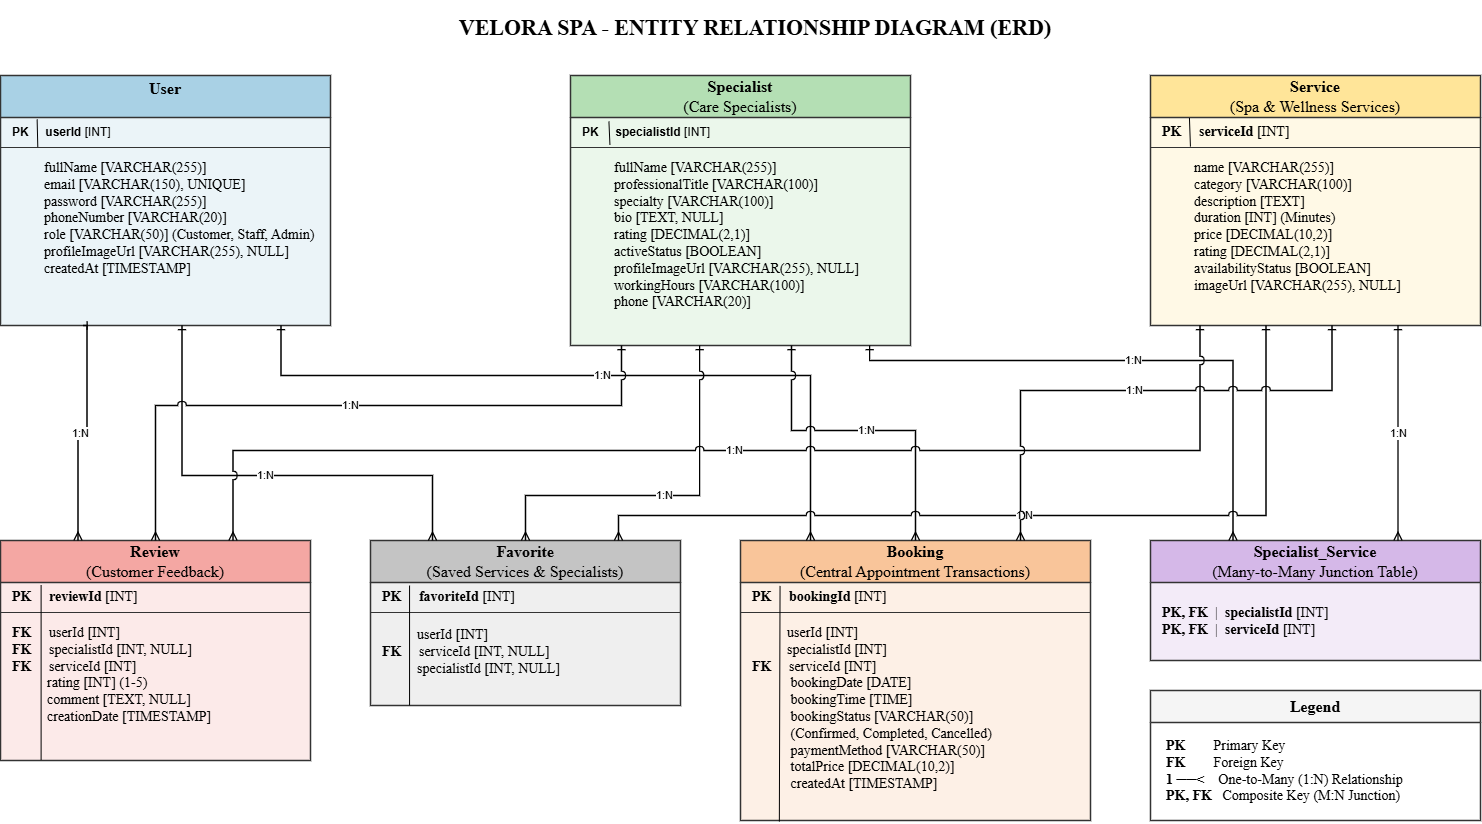

The diagram above was exported from draw.io. Its source (the exported page's mxGraphModel, read from the mxfile embedded in the PNG):
<mxGraphModel dx="1888" dy="1129" grid="0" gridSize="10" guides="0" tooltips="1" connect="1" arrows="1" fold="1" page="1" pageScale="1" pageWidth="1169" pageHeight="827" math="0" shadow="0">
  <root>
    <mxCell id="0" />
    <mxCell id="1" parent="0" />
    <mxCell id="title" parent="1" style="text;html=1;align=center;verticalAlign=middle;whiteSpace=wrap;rounded=0;" value="&lt;b style=&quot;font-size: 22px;&quot;&gt;&lt;font face=&quot;Times New Roman&quot;&gt;VELORA SPA - ENTITY RELATIONSHIP DIAGRAM (ERD)&lt;/font&gt;&lt;/b&gt;" vertex="1">
      <mxGeometry height="55" width="900" x="375" y="20" as="geometry" />
    </mxCell>
    <mxCell id="user_tbl" parent="1" style="swimlane;startSize=42;fillColor=#A9D1E5;swimlaneFillColor=#EBF4F8;strokeColor=#333333;strokeWidth=1.5;fontStyle=1;fontSize=14;whiteSpace=wrap;html=1;collapsible=0;" value="&lt;h4&gt;&lt;font face=&quot;Times New Roman&quot; style=&quot;font-size: 16px;&quot;&gt;User&lt;br&gt;&lt;/font&gt;&lt;br&gt;&lt;/h4&gt;" vertex="1">
      <mxGeometry height="250" width="330" x="70" y="95" as="geometry" />
    </mxCell>
    <mxCell id="user_pk" parent="user_tbl" style="text;html=1;align=left;verticalAlign=middle;spacingLeft=10;fontSize=12;strokeColor=#333333;fillColor=none;" value="&lt;b&gt;PK&lt;/b&gt;&amp;nbsp; &amp;nbsp; &amp;nbsp;&lt;b&gt;userId&lt;/b&gt; [INT]" vertex="1">
      <mxGeometry height="30" width="330" y="42" as="geometry" />
    </mxCell>
    <mxCell id="user_fields" parent="user_tbl" style="text;html=1;align=left;verticalAlign=top;spacingLeft=42;spacingTop=6;fontSize=12;strokeColor=none;fillColor=none;whiteSpace=wrap;" value="&lt;font face=&quot;Times New Roman&quot; style=&quot;font-size: 14px;&quot;&gt;fullName [VARCHAR(255)]&lt;br&gt;email [VARCHAR(150), UNIQUE]&lt;br&gt;password [VARCHAR(255)]&lt;br&gt;phoneNumber [VARCHAR(20)]&lt;br&gt;role [VARCHAR(50)] (Customer, Staff, Admin)&lt;br&gt;profileImageUrl [VARCHAR(255), NULL]&lt;br&gt;createdAt [TIMESTAMP]&lt;/font&gt;" vertex="1">
      <mxGeometry height="178" width="330" y="72" as="geometry" />
    </mxCell>
    <mxCell id="-kEoBACXKE4HK2cfTwiD-6" edge="1" parent="user_tbl" source="user_fields" style="endArrow=none;html=1;rounded=0;defaultLabelBackgroundColor=page;labelPadding=0 4;entryX=0.111;entryY=0.065;entryDx=0;entryDy=0;entryPerimeter=0;exitX=0.113;exitY=-0.002;exitDx=0;exitDy=0;exitPerimeter=0;" target="user_pk" value="">
      <mxGeometry height="50" relative="1" width="50" as="geometry">
        <mxPoint x="35" y="124" as="sourcePoint" />
        <mxPoint x="85" y="74" as="targetPoint" />
      </mxGeometry>
    </mxCell>
    <mxCell id="spec_tbl" parent="1" style="swimlane;startSize=42;fillColor=#B4DFB4;swimlaneFillColor=#EBF7EB;strokeColor=#333333;strokeWidth=1.5;fontStyle=1;fontSize=14;whiteSpace=wrap;html=1;collapsible=0;" value="&lt;font face=&quot;Times New Roman&quot; style=&quot;font-size: 16px;&quot;&gt;Specialist&lt;br&gt;&lt;span style=&quot;font-weight: normal;&quot;&gt;(Care Specialists)&lt;/span&gt;&lt;/font&gt;" vertex="1">
      <mxGeometry height="270" width="340" x="640" y="95" as="geometry" />
    </mxCell>
    <mxCell id="spec_pk" parent="spec_tbl" style="text;html=1;align=left;verticalAlign=middle;spacingLeft=10;fontSize=12;strokeColor=#333333;fillColor=none;" value="&lt;b&gt;PK&lt;/b&gt;&amp;nbsp; &amp;nbsp; &amp;nbsp;&lt;b&gt;specialistId&lt;/b&gt; [INT]" vertex="1">
      <mxGeometry height="30" width="340" y="42" as="geometry" />
    </mxCell>
    <mxCell id="spec_fields" parent="spec_tbl" style="text;html=1;align=left;verticalAlign=top;spacingLeft=42;spacingTop=6;fontSize=12;strokeColor=none;fillColor=none;whiteSpace=wrap;" value="&lt;font face=&quot;Times New Roman&quot; style=&quot;font-size: 14px;&quot;&gt;fullName [VARCHAR(255)]&lt;br&gt;professionalTitle [VARCHAR(100)]&lt;br&gt;specialty [VARCHAR(100)]&lt;br&gt;bio [TEXT, NULL]&lt;br&gt;rating [DECIMAL(2,1)]&lt;br&gt;activeStatus [BOOLEAN]&lt;br&gt;profileImageUrl [VARCHAR(255), NULL]&lt;br&gt;workingHours [VARCHAR(100)]&lt;br&gt;phone [VARCHAR(20)]&lt;/font&gt;" vertex="1">
      <mxGeometry height="198" width="340" y="72" as="geometry" />
    </mxCell>
    <mxCell id="-kEoBACXKE4HK2cfTwiD-5" edge="1" parent="spec_tbl" source="spec_fields" style="endArrow=none;html=1;rounded=0;defaultLabelBackgroundColor=page;labelPadding=0 4;entryX=0.113;entryY=0.132;entryDx=0;entryDy=0;entryPerimeter=0;exitX=0.116;exitY=-0.013;exitDx=0;exitDy=0;exitPerimeter=0;" target="spec_pk" value="">
      <mxGeometry height="50" relative="1" width="50" as="geometry">
        <mxPoint x="14" y="124" as="sourcePoint" />
        <mxPoint x="64" y="74" as="targetPoint" />
      </mxGeometry>
    </mxCell>
    <mxCell id="serv_tbl" parent="1" style="swimlane;startSize=42;fillColor=#FFE599;swimlaneFillColor=#FFF9E6;strokeColor=#333333;strokeWidth=1.5;fontStyle=1;fontSize=14;whiteSpace=wrap;html=1;collapsible=0;" value="&lt;font face=&quot;Times New Roman&quot; style=&quot;font-size: 16px;&quot;&gt;Service&lt;br&gt;&lt;span style=&quot;font-weight: normal;&quot;&gt;(Spa &amp;amp; Wellness Services)&lt;/span&gt;&lt;/font&gt;" vertex="1">
      <mxGeometry height="250" width="330" x="1220" y="95" as="geometry" />
    </mxCell>
    <mxCell id="serv_pk" parent="serv_tbl" style="text;html=1;align=left;verticalAlign=middle;spacingLeft=10;fontSize=12;strokeColor=#333333;fillColor=none;" value="&lt;font face=&quot;Times New Roman&quot; style=&quot;font-size: 14px;&quot;&gt;&lt;b style=&quot;&quot;&gt;PK&lt;/b&gt;&amp;nbsp; &amp;nbsp; &amp;nbsp;&lt;b style=&quot;&quot;&gt;serviceId&lt;/b&gt; [INT]&lt;/font&gt;" vertex="1">
      <mxGeometry height="30" width="330" y="42" as="geometry" />
    </mxCell>
    <mxCell id="serv_fields" parent="serv_tbl" style="text;html=1;align=left;verticalAlign=top;spacingLeft=42;spacingTop=6;fontSize=12;strokeColor=none;fillColor=none;whiteSpace=wrap;" value="&lt;font face=&quot;Times New Roman&quot; style=&quot;font-size: 14px;&quot;&gt;name [VARCHAR(255)]&lt;br&gt;category [VARCHAR(100)]&lt;br&gt;description [TEXT]&lt;br&gt;duration [INT] (Minutes)&lt;br&gt;price [DECIMAL(10,2)]&lt;br&gt;rating [DECIMAL(2,1)]&lt;br&gt;availabilityStatus [BOOLEAN]&lt;br&gt;imageUrl [VARCHAR(255), NULL]&lt;/font&gt;" vertex="1">
      <mxGeometry height="178" width="330" y="72" as="geometry" />
    </mxCell>
    <mxCell id="-kEoBACXKE4HK2cfTwiD-4" edge="1" parent="serv_tbl" source="serv_fields" style="endArrow=none;html=1;rounded=0;defaultLabelBackgroundColor=page;labelPadding=0 4;entryX=0.118;entryY=0.016;entryDx=0;entryDy=0;entryPerimeter=0;exitX=0.121;exitY=-0.005;exitDx=0;exitDy=0;exitPerimeter=0;" target="serv_pk" value="">
      <mxGeometry height="50" relative="1" width="50" as="geometry">
        <mxPoint x="-106" y="124" as="sourcePoint" />
        <mxPoint x="-56" y="74" as="targetPoint" />
      </mxGeometry>
    </mxCell>
    <mxCell id="rev_tbl" parent="1" style="swimlane;startSize=42;fillColor=#F4A7A3;swimlaneFillColor=#FCEAE9;strokeColor=#333333;strokeWidth=1.5;fontStyle=1;fontSize=14;whiteSpace=wrap;html=1;collapsible=0;" value="&lt;font face=&quot;Times New Roman&quot; style=&quot;font-size: 16px;&quot;&gt;Review&lt;br&gt;&lt;span style=&quot;font-weight: normal;&quot;&gt;(Customer Feedback)&lt;/span&gt;&lt;/font&gt;" vertex="1">
      <mxGeometry height="220" width="310" x="70" y="560" as="geometry" />
    </mxCell>
    <mxCell id="rev_pk" parent="rev_tbl" style="text;html=1;align=left;verticalAlign=middle;spacingLeft=10;fontSize=12;strokeColor=#333333;fillColor=none;" value="&lt;font face=&quot;Times New Roman&quot; style=&quot;font-size: 14px;&quot;&gt;&lt;b style=&quot;&quot;&gt;PK&lt;/b&gt;&amp;nbsp; &amp;nbsp; &amp;nbsp;&lt;b style=&quot;&quot;&gt;reviewId&lt;/b&gt; [INT]&lt;/font&gt;" vertex="1">
      <mxGeometry height="30" width="310" y="42" as="geometry" />
    </mxCell>
    <mxCell id="rev_fields" parent="rev_tbl" style="text;html=1;align=left;verticalAlign=top;spacingLeft=10;spacingTop=6;fontSize=12;strokeColor=none;fillColor=none;whiteSpace=wrap;" value="&lt;font face=&quot;Times New Roman&quot; style=&quot;font-size: 14px;&quot;&gt;&lt;b style=&quot;&quot;&gt;FK&lt;/b&gt;&amp;nbsp; &amp;nbsp; &amp;nbsp;userId [INT]&lt;br&gt;&lt;b style=&quot;&quot;&gt;FK&lt;/b&gt;&amp;nbsp; &amp;nbsp; &amp;nbsp;specialistId [INT, NULL]&lt;br&gt;&lt;b style=&quot;&quot;&gt;FK&lt;/b&gt;&amp;nbsp; &amp;nbsp; &amp;nbsp;serviceId [INT]&lt;br&gt;&amp;nbsp; &amp;nbsp; &amp;nbsp; &amp;nbsp; &amp;nbsp; rating [INT] (1-5)&lt;br&gt;&amp;nbsp; &amp;nbsp; &amp;nbsp; &amp;nbsp; &amp;nbsp; comment [TEXT, NULL]&lt;br&gt;&amp;nbsp; &amp;nbsp; &amp;nbsp; &amp;nbsp; &amp;nbsp; creationDate [TIMESTAMP]&lt;/font&gt;" vertex="1">
      <mxGeometry height="148" width="310" y="72" as="geometry" />
    </mxCell>
    <mxCell id="-kEoBACXKE4HK2cfTwiD-1" edge="1" parent="rev_tbl" source="rev_fields" style="endArrow=none;html=1;rounded=0;defaultLabelBackgroundColor=page;labelPadding=0 4;entryX=0.131;entryY=0.091;entryDx=0;entryDy=0;entryPerimeter=0;exitX=0.131;exitY=0.995;exitDx=0;exitDy=0;exitPerimeter=0;" target="rev_pk" value="">
      <mxGeometry height="50" relative="1" width="50" as="geometry">
        <mxPoint x="101" y="190" as="sourcePoint" />
        <mxPoint x="151" y="140" as="targetPoint" />
      </mxGeometry>
    </mxCell>
    <mxCell id="fav_tbl" parent="1" style="swimlane;startSize=42;fillColor=#C4C4C4;swimlaneFillColor=#EFEFEF;strokeColor=#333333;strokeWidth=1.5;fontStyle=1;fontSize=14;whiteSpace=wrap;html=1;collapsible=0;" value="&lt;font face=&quot;Times New Roman&quot; style=&quot;font-size: 16px;&quot;&gt;Favorite&lt;br&gt;&lt;span style=&quot;font-weight: normal;&quot;&gt;(Saved Services &amp;amp; Specialists)&lt;/span&gt;&lt;/font&gt;" vertex="1">
      <mxGeometry height="165" width="310" x="440" y="560" as="geometry" />
    </mxCell>
    <mxCell id="fav_pk" parent="fav_tbl" style="text;html=1;align=left;verticalAlign=middle;spacingLeft=10;fontSize=12;strokeColor=#333333;fillColor=none;" value="&lt;font style=&quot;font-size: 14px;&quot; face=&quot;Times New Roman&quot;&gt;&lt;b style=&quot;&quot;&gt;PK&lt;/b&gt;&amp;nbsp; &amp;nbsp; &amp;nbsp;&lt;b style=&quot;&quot;&gt;favoriteId&lt;/b&gt; [INT]&lt;/font&gt;" vertex="1">
      <mxGeometry height="30" width="310" y="42" as="geometry" />
    </mxCell>
    <mxCell id="fav_fields" parent="fav_tbl" style="text;html=1;align=left;verticalAlign=top;spacingLeft=10;spacingTop=8;fontSize=12;strokeColor=none;fillColor=none;whiteSpace=wrap;" value="&lt;font face=&quot;Times New Roman&quot; style=&quot;font-size: 14px;&quot;&gt;&lt;b&gt;&amp;nbsp; &amp;nbsp; &amp;nbsp; &lt;/b&gt;&amp;nbsp; &amp;nbsp; userId [INT]&lt;br&gt;&lt;b style=&quot;&quot;&gt;FK&lt;/b&gt;&amp;nbsp; &amp;nbsp; &amp;nbsp;serviceId [INT, NULL]&lt;br&gt;&lt;b&gt;&amp;nbsp; &amp;nbsp; &amp;nbsp; &amp;nbsp; &amp;nbsp; &lt;/b&gt;specialistId [INT, NULL]&lt;/font&gt;" vertex="1">
      <mxGeometry height="93" width="310" y="72" as="geometry" />
    </mxCell>
    <mxCell id="-kEoBACXKE4HK2cfTwiD-2" edge="1" parent="fav_tbl" source="fav_fields" style="endArrow=none;html=1;rounded=0;defaultLabelBackgroundColor=page;labelPadding=0 4;entryX=0.126;entryY=0.102;entryDx=0;entryDy=0;entryPerimeter=0;exitX=0.126;exitY=0.998;exitDx=0;exitDy=0;exitPerimeter=0;" target="fav_pk" value="">
      <mxGeometry height="50" relative="1" width="50" as="geometry">
        <mxPoint x="53" y="190" as="sourcePoint" />
        <mxPoint x="103" y="140" as="targetPoint" />
      </mxGeometry>
    </mxCell>
    <mxCell id="book_tbl" parent="1" style="swimlane;startSize=42;fillColor=#F9C59A;swimlaneFillColor=#FDF0E6;strokeColor=#333333;strokeWidth=1.5;fontStyle=1;fontSize=14;whiteSpace=wrap;html=1;collapsible=0;" value="&lt;font face=&quot;Times New Roman&quot; style=&quot;font-size: 16px;&quot;&gt;Booking&lt;br&gt;&lt;span style=&quot;font-weight: normal;&quot;&gt;(Central Appointment Transactions)&lt;/span&gt;&lt;/font&gt;" vertex="1">
      <mxGeometry height="280" width="350" x="810" y="560" as="geometry" />
    </mxCell>
    <mxCell id="book_pk" parent="book_tbl" style="text;html=1;align=left;verticalAlign=middle;spacingLeft=10;fontSize=12;strokeColor=#333333;fillColor=none;" value="&lt;font face=&quot;Times New Roman&quot; style=&quot;font-size: 14px;&quot;&gt;&lt;b style=&quot;&quot;&gt;PK&lt;/b&gt;&amp;nbsp; &amp;nbsp; &amp;nbsp;&lt;b style=&quot;&quot;&gt;bookingId&lt;/b&gt; [INT]&lt;/font&gt;" vertex="1">
      <mxGeometry height="30" width="350" y="42" as="geometry" />
    </mxCell>
    <mxCell id="book_fields" parent="book_tbl" style="text;html=1;align=left;verticalAlign=top;spacingLeft=10;spacingTop=6;fontSize=12;strokeColor=none;fillColor=none;whiteSpace=wrap;" value="&lt;font face=&quot;Times New Roman&quot; style=&quot;font-size: 14px;&quot;&gt;&lt;b&gt;&amp;nbsp; &amp;nbsp; &amp;nbsp; &amp;nbsp; &amp;nbsp; &lt;/b&gt;userId [INT]&lt;br&gt;&lt;b&gt;&amp;nbsp; &amp;nbsp; &amp;nbsp;&lt;/b&gt;&amp;nbsp; &amp;nbsp; &amp;nbsp;specialistId [INT]&lt;br&gt;&lt;b style=&quot;&quot;&gt;FK&lt;/b&gt;&amp;nbsp; &amp;nbsp; &amp;nbsp;serviceId [INT]&lt;br&gt;&amp;nbsp; &amp;nbsp; &amp;nbsp; &amp;nbsp; &amp;nbsp; &amp;nbsp;bookingDate [DATE]&lt;br&gt;&amp;nbsp; &amp;nbsp; &amp;nbsp; &amp;nbsp; &amp;nbsp; &amp;nbsp;bookingTime [TIME]&lt;br&gt;&amp;nbsp; &amp;nbsp; &amp;nbsp; &amp;nbsp; &amp;nbsp; &amp;nbsp;bookingStatus [VARCHAR(50)]&lt;br&gt;&amp;nbsp; &amp;nbsp; &amp;nbsp; &amp;nbsp; &amp;nbsp; &amp;nbsp;(Confirmed, Completed, Cancelled)&lt;br&gt;&amp;nbsp; &amp;nbsp; &amp;nbsp; &amp;nbsp; &amp;nbsp; &amp;nbsp;paymentMethod [VARCHAR(50)]&lt;br&gt;&amp;nbsp; &amp;nbsp; &amp;nbsp; &amp;nbsp; &amp;nbsp; &amp;nbsp;totalPrice [DECIMAL(10,2)]&lt;br&gt;&amp;nbsp; &amp;nbsp; &amp;nbsp; &amp;nbsp; &amp;nbsp; &amp;nbsp;createdAt [TIMESTAMP]&lt;/font&gt;" vertex="1">
      <mxGeometry height="208" width="350" y="72" as="geometry" />
    </mxCell>
    <mxCell id="-kEoBACXKE4HK2cfTwiD-3" edge="1" parent="book_tbl" source="book_fields" style="endArrow=none;html=1;rounded=0;defaultLabelBackgroundColor=page;labelPadding=0 4;entryX=0.113;entryY=0.114;entryDx=0;entryDy=0;entryPerimeter=0;exitX=0.111;exitY=1.005;exitDx=0;exitDy=0;exitPerimeter=0;" target="book_pk" value="">
      <mxGeometry height="50" relative="1" width="50" as="geometry">
        <mxPoint x="193" y="190" as="sourcePoint" />
        <mxPoint x="243" y="140" as="targetPoint" />
      </mxGeometry>
    </mxCell>
    <mxCell id="junc_tbl" parent="1" style="swimlane;startSize=42;fillColor=#D5B8E8;swimlaneFillColor=#F3EBF8;strokeColor=#333333;strokeWidth=1.5;fontStyle=1;fontSize=14;whiteSpace=wrap;html=1;collapsible=0;" value="&lt;font face=&quot;Times New Roman&quot; style=&quot;font-size: 16px;&quot;&gt;Specialist_Service&lt;br&gt;&lt;span style=&quot;font-weight: normal;&quot;&gt;(Many-to-Many Junction Table)&lt;/span&gt;&lt;/font&gt;" vertex="1">
      <mxGeometry height="120" width="330" x="1220" y="560" as="geometry" />
    </mxCell>
    <mxCell id="junc_fields" parent="junc_tbl" style="text;html=1;align=left;verticalAlign=middle;spacingLeft=10;fontSize=12;strokeColor=none;fillColor=none;whiteSpace=wrap;" value="&lt;font face=&quot;Times New Roman&quot; style=&quot;font-size: 14px;&quot;&gt;&lt;b style=&quot;&quot;&gt;PK, FK&lt;/b&gt; &amp;nbsp;|&amp;nbsp; &lt;b style=&quot;&quot;&gt;specialistId&lt;/b&gt; [INT]&lt;br&gt;&lt;b style=&quot;&quot;&gt;PK, FK&lt;/b&gt; &amp;nbsp;|&amp;nbsp; &lt;b style=&quot;&quot;&gt;serviceId&lt;/b&gt; [INT]&lt;/font&gt;" vertex="1">
      <mxGeometry height="78" width="330" y="42" as="geometry" />
    </mxCell>
    <mxCell id="legend_tbl" parent="1" style="swimlane;startSize=32;fillColor=#F5F5F5;swimlaneFillColor=#FFFFFF;strokeColor=#333333;strokeWidth=1.5;fontStyle=1;fontSize=13;whiteSpace=wrap;html=1;collapsible=0;" value="&lt;font face=&quot;Times New Roman&quot; style=&quot;font-size: 16px;&quot;&gt;Legend&lt;/font&gt;" vertex="1">
      <mxGeometry height="130" width="330" x="1220" y="710" as="geometry" />
    </mxCell>
    <mxCell id="legend_text" parent="legend_tbl" style="text;html=1;align=left;verticalAlign=middle;spacingLeft=14;fontSize=12;strokeColor=none;fillColor=none;whiteSpace=wrap;" value="&lt;font face=&quot;Times New Roman&quot; style=&quot;font-size: 14px;&quot;&gt;&lt;b style=&quot;&quot;&gt;PK&lt;/b&gt; &amp;nbsp;&amp;nbsp;&amp;nbsp;&amp;nbsp;&amp;nbsp;&amp;nbsp; Primary Key&lt;br&gt;&lt;b style=&quot;&quot;&gt;FK&lt;/b&gt; &amp;nbsp;&amp;nbsp;&amp;nbsp;&amp;nbsp;&amp;nbsp;&amp;nbsp; Foreign Key&lt;br&gt;&lt;b style=&quot;&quot;&gt;1 ──&amp;lt;&lt;/b&gt; &amp;nbsp;&amp;nbsp; One-to-Many (1:N) Relationship&lt;br&gt;&lt;b style=&quot;&quot;&gt;PK, FK&lt;/b&gt; &amp;nbsp; Composite Key (M:N Junction)&lt;/font&gt;" vertex="1">
      <mxGeometry height="98" width="330" y="32" as="geometry" />
    </mxCell>
    <mxCell id="rel_user_rev" edge="1" parent="1" source="user_tbl" style="edgeStyle=orthogonalEdgeStyle;rounded=0;orthogonalLoop=1;jettySize=auto;html=1;exitX=0.25;exitY=1;exitDx=0;exitDy=0;entryX=0.25;entryY=0;entryDx=0;entryDy=0;startArrow=ERone;startFill=0;endArrow=ERmany;endFill=0;strokeWidth=1.3;fontSize=11;" target="rev_tbl" value="1:N">
      <mxGeometry relative="1" x="0.0351" as="geometry">
        <Array as="points">
          <mxPoint x="156.5" y="345" />
          <mxPoint x="156.5" y="452.5" />
          <mxPoint x="147.5" y="452.5" />
        </Array>
      </mxGeometry>
    </mxCell>
    <mxCell id="rel_user_fav" edge="1" parent="1" source="user_tbl" style="edgeStyle=orthogonalEdgeStyle;rounded=0;orthogonalLoop=1;jettySize=auto;html=1;exitX=0.55;exitY=1;exitDx=0;exitDy=0;entryX=0.2;entryY=0;entryDx=0;entryDy=0;startArrow=ERone;startFill=0;endArrow=ERmany;endFill=0;strokeWidth=1.3;jumpStyle=arc;jumpSize=8;fontSize=11;" target="fav_tbl" value="1:N">
      <mxGeometry relative="1" as="geometry">
        <Array as="points">
          <mxPoint x="252" y="495" />
          <mxPoint x="502" y="495" />
        </Array>
      </mxGeometry>
    </mxCell>
    <mxCell id="rel_user_book" edge="1" parent="1" source="user_tbl" style="edgeStyle=orthogonalEdgeStyle;rounded=0;orthogonalLoop=1;jettySize=auto;html=1;exitX=0.85;exitY=1;exitDx=0;exitDy=0;entryX=0.2;entryY=0;entryDx=0;entryDy=0;startArrow=ERone;startFill=0;endArrow=ERmany;endFill=0;strokeWidth=1.3;jumpStyle=arc;jumpSize=8;fontSize=11;" target="book_tbl" value="1:N">
      <mxGeometry relative="1" as="geometry">
        <Array as="points">
          <mxPoint x="350" y="395" />
          <mxPoint x="880" y="395" />
        </Array>
      </mxGeometry>
    </mxCell>
    <mxCell id="rel_spec_rev" edge="1" parent="1" source="spec_tbl" style="edgeStyle=orthogonalEdgeStyle;rounded=0;orthogonalLoop=1;jettySize=auto;html=1;exitX=0.15;exitY=1;exitDx=0;exitDy=0;entryX=0.5;entryY=0;entryDx=0;entryDy=0;startArrow=ERone;startFill=0;endArrow=ERmany;endFill=0;strokeWidth=1.3;jumpStyle=arc;jumpSize=8;fontSize=11;" target="rev_tbl" value="1:N">
      <mxGeometry relative="1" as="geometry">
        <Array as="points">
          <mxPoint x="691" y="425" />
          <mxPoint x="225" y="425" />
        </Array>
      </mxGeometry>
    </mxCell>
    <mxCell id="rel_spec_fav" edge="1" parent="1" source="spec_tbl" style="edgeStyle=orthogonalEdgeStyle;rounded=0;orthogonalLoop=1;jettySize=auto;html=1;exitX=0.38;exitY=1;exitDx=0;exitDy=0;entryX=0.5;entryY=0;entryDx=0;entryDy=0;startArrow=ERone;startFill=0;endArrow=ERmany;endFill=0;strokeWidth=1.3;jumpStyle=arc;jumpSize=8;fontSize=11;" target="fav_tbl" value="1:N">
      <mxGeometry relative="1" as="geometry">
        <Array as="points">
          <mxPoint x="769" y="515" />
          <mxPoint x="595" y="515" />
        </Array>
      </mxGeometry>
    </mxCell>
    <mxCell id="rel_spec_book" edge="1" parent="1" source="spec_tbl" style="edgeStyle=orthogonalEdgeStyle;rounded=0;orthogonalLoop=1;jettySize=auto;html=1;exitX=0.65;exitY=1;exitDx=0;exitDy=0;entryX=0.5;entryY=0;entryDx=0;entryDy=0;startArrow=ERone;startFill=0;endArrow=ERmany;endFill=0;strokeWidth=1.3;jumpStyle=arc;jumpSize=8;fontSize=11;" target="book_tbl" value="1:N">
      <mxGeometry relative="1" as="geometry">
        <Array as="points">
          <mxPoint x="861" y="450" />
          <mxPoint x="985" y="450" />
        </Array>
      </mxGeometry>
    </mxCell>
    <mxCell id="rel_spec_junc" edge="1" parent="1" source="spec_tbl" style="edgeStyle=orthogonalEdgeStyle;rounded=0;orthogonalLoop=1;jettySize=auto;html=1;exitX=0.88;exitY=1;exitDx=0;exitDy=0;entryX=0.25;entryY=0;entryDx=0;entryDy=0;startArrow=ERone;startFill=0;endArrow=ERmany;endFill=0;strokeWidth=1.3;jumpStyle=arc;jumpSize=8;fontSize=11;" target="junc_tbl" value="1:N">
      <mxGeometry relative="1" as="geometry">
        <Array as="points">
          <mxPoint x="939" y="380" />
          <mxPoint x="1302" y="380" />
        </Array>
      </mxGeometry>
    </mxCell>
    <mxCell id="rel_serv_rev" edge="1" parent="1" source="serv_tbl" style="edgeStyle=orthogonalEdgeStyle;rounded=0;orthogonalLoop=1;jettySize=auto;html=1;exitX=0.15;exitY=1;exitDx=0;exitDy=0;entryX=0.75;entryY=0;entryDx=0;entryDy=0;startArrow=ERone;startFill=0;endArrow=ERmany;endFill=0;strokeWidth=1.3;jumpStyle=arc;jumpSize=8;fontSize=11;" target="rev_tbl" value="1:N">
      <mxGeometry relative="1" as="geometry">
        <Array as="points">
          <mxPoint x="1270" y="470" />
          <mxPoint x="303" y="470" />
        </Array>
      </mxGeometry>
    </mxCell>
    <mxCell id="rel_serv_fav" edge="1" parent="1" source="serv_tbl" style="edgeStyle=orthogonalEdgeStyle;rounded=0;orthogonalLoop=1;jettySize=auto;html=1;exitX=0.35;exitY=1;exitDx=0;exitDy=0;entryX=0.8;entryY=0;entryDx=0;entryDy=0;startArrow=ERone;startFill=0;endArrow=ERmany;endFill=0;strokeWidth=1.3;jumpStyle=arc;jumpSize=8;fontSize=11;" target="fav_tbl" value="1:N">
      <mxGeometry relative="1" as="geometry">
        <Array as="points">
          <mxPoint x="1335" y="535" />
          <mxPoint x="688" y="535" />
        </Array>
      </mxGeometry>
    </mxCell>
    <mxCell id="rel_serv_book" edge="1" parent="1" source="serv_tbl" style="edgeStyle=orthogonalEdgeStyle;rounded=0;orthogonalLoop=1;jettySize=auto;html=1;exitX=0.55;exitY=1;exitDx=0;exitDy=0;entryX=0.8;entryY=0;entryDx=0;entryDy=0;startArrow=ERone;startFill=0;endArrow=ERmany;endFill=0;strokeWidth=1.3;jumpStyle=arc;jumpSize=8;fontSize=11;" target="book_tbl" value="1:N">
      <mxGeometry relative="1" as="geometry">
        <Array as="points">
          <mxPoint x="1401" y="410" />
          <mxPoint x="1090" y="410" />
        </Array>
      </mxGeometry>
    </mxCell>
    <mxCell id="rel_serv_junc" edge="1" parent="1" source="serv_tbl" style="edgeStyle=orthogonalEdgeStyle;rounded=0;orthogonalLoop=1;jettySize=auto;html=1;exitX=0.75;exitY=1;exitDx=0;exitDy=0;entryX=0.75;entryY=0;entryDx=0;entryDy=0;startArrow=ERone;startFill=0;endArrow=ERmany;endFill=0;strokeWidth=1.3;fontSize=11;" target="junc_tbl" value="1:N">
      <mxGeometry relative="1" as="geometry" />
    </mxCell>
  </root>
</mxGraphModel>